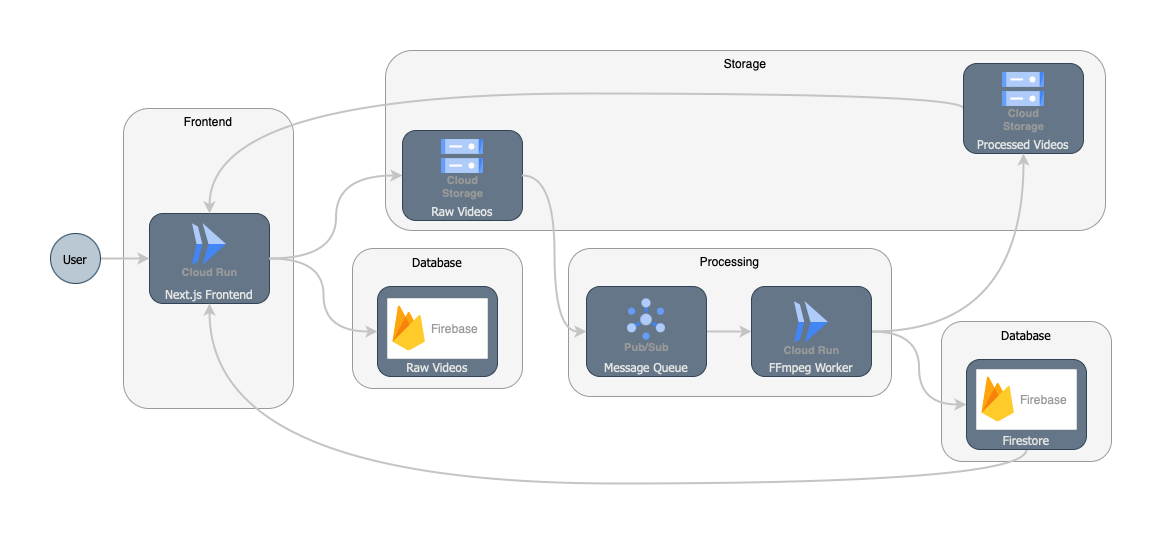

The diagram above was exported from draw.io. Its source (the exported page's mxGraphModel, read from the mxfile embedded in the PNG):
<mxGraphModel dx="1990" dy="696" grid="1" gridSize="10" guides="1" tooltips="1" connect="1" arrows="1" fold="1" page="1" pageScale="1" pageWidth="850" pageHeight="1100" math="0" shadow="0">
  <root>
    <mxCell id="0" />
    <mxCell id="1" parent="0" />
    <mxCell id="hUYAWYeTVVkkkwqr7jyL-31" value="&lt;font face=&quot;Tahoma&quot;&gt;Database&lt;/font&gt;" style="rounded=1;whiteSpace=wrap;html=1;verticalAlign=top;fillColor=#eeeeee;strokeColor=#36393d;opacity=50;" vertex="1" parent="1">
      <mxGeometry x="648" y="338" width="170" height="140" as="geometry" />
    </mxCell>
    <mxCell id="hUYAWYeTVVkkkwqr7jyL-15" value="Storage" style="rounded=1;whiteSpace=wrap;html=1;fillColor=#eeeeee;strokeColor=#36393d;verticalAlign=top;opacity=50;" vertex="1" parent="1">
      <mxGeometry x="92" y="67" width="720" height="180" as="geometry" />
    </mxCell>
    <mxCell id="hUYAWYeTVVkkkwqr7jyL-14" value="Frontend" style="rounded=1;whiteSpace=wrap;html=1;align=center;verticalAlign=top;fillColor=#eeeeee;strokeColor=#36393d;opacity=50;" vertex="1" parent="1">
      <mxGeometry x="-170" y="125" width="170" height="300" as="geometry" />
    </mxCell>
    <mxCell id="hUYAWYeTVVkkkwqr7jyL-12" style="edgeStyle=orthogonalEdgeStyle;rounded=0;orthogonalLoop=1;jettySize=auto;html=1;exitX=1;exitY=0.5;exitDx=0;exitDy=0;entryX=0;entryY=0.5;entryDx=0;entryDy=0;flowAnimation=0;curved=1;strokeWidth=2;strokeColor=#C4C4C4;fontColor=#EA6B66;" edge="1" parent="1" source="hUYAWYeTVVkkkwqr7jyL-2" target="hUYAWYeTVVkkkwqr7jyL-4">
      <mxGeometry relative="1" as="geometry" />
    </mxCell>
    <mxCell id="hUYAWYeTVVkkkwqr7jyL-2" value="Next.js Frontend" style="rounded=1;whiteSpace=wrap;html=1;fontStyle=0;fontFamily=Tahoma;fillColor=#647687;strokeColor=#314354;verticalAlign=bottom;fontColor=#E6E6E6;" vertex="1" parent="1">
      <mxGeometry x="-144" y="230" width="120" height="90" as="geometry" />
    </mxCell>
    <mxCell id="hUYAWYeTVVkkkwqr7jyL-1" value="Cloud Run" style="sketch=0;html=1;verticalAlign=top;labelPosition=center;verticalLabelPosition=bottom;align=center;spacingTop=-6;fontSize=11;fontStyle=1;fontColor=#999999;shape=image;aspect=fixed;imageAspect=0;image=data:image/svg+xml,(base64 omitted: 656 chars);" vertex="1" parent="1">
      <mxGeometry x="-101" y="240" width="34" height="42" as="geometry" />
    </mxCell>
    <mxCell id="hUYAWYeTVVkkkwqr7jyL-4" value="&lt;span style=&quot;font-weight: normal;&quot;&gt;Raw Videos&lt;/span&gt;" style="rounded=1;whiteSpace=wrap;html=1;fontStyle=1;fontFamily=Tahoma;fillColor=#647687;strokeColor=#314354;verticalAlign=bottom;fontColor=#E6E6E6;" vertex="1" parent="1">
      <mxGeometry x="109" y="147" width="120" height="90" as="geometry" />
    </mxCell>
    <mxCell id="hUYAWYeTVVkkkwqr7jyL-11" style="edgeStyle=orthogonalEdgeStyle;rounded=0;orthogonalLoop=1;jettySize=auto;html=1;exitX=1;exitY=0.5;exitDx=0;exitDy=0;entryX=0;entryY=0.5;entryDx=0;entryDy=0;strokeColor=#C4C4C4;strokeWidth=2;" edge="1" parent="1" source="hUYAWYeTVVkkkwqr7jyL-5" target="hUYAWYeTVVkkkwqr7jyL-2">
      <mxGeometry relative="1" as="geometry" />
    </mxCell>
    <mxCell id="hUYAWYeTVVkkkwqr7jyL-5" value="User" style="ellipse;whiteSpace=wrap;html=1;aspect=fixed;fontFamily=Tahoma;fontStyle=0;fillColor=#bac8d3;strokeColor=#23445d;" vertex="1" parent="1">
      <mxGeometry x="-243" y="250" width="50" height="50" as="geometry" />
    </mxCell>
    <mxCell id="hUYAWYeTVVkkkwqr7jyL-3" value="Cloud&#10;Storage" style="sketch=0;html=1;verticalAlign=top;labelPosition=center;verticalLabelPosition=bottom;align=center;spacingTop=-6;fontSize=11;fontStyle=1;fontColor=#999999;shape=image;aspect=fixed;imageAspect=0;image=data:image/svg+xml,(base64 omitted: 1124 chars);" vertex="1" parent="1">
      <mxGeometry x="148" y="156" width="42" height="34" as="geometry" />
    </mxCell>
    <mxCell id="hUYAWYeTVVkkkwqr7jyL-64" style="edgeStyle=orthogonalEdgeStyle;rounded=0;orthogonalLoop=1;jettySize=auto;html=1;exitX=0;exitY=0.5;exitDx=0;exitDy=0;entryX=0.5;entryY=0;entryDx=0;entryDy=0;curved=1;strokeColor=#C4C4C4;strokeWidth=2;" edge="1" parent="1" source="hUYAWYeTVVkkkwqr7jyL-7" target="hUYAWYeTVVkkkwqr7jyL-2">
      <mxGeometry relative="1" as="geometry">
        <Array as="points">
          <mxPoint x="670" y="110" />
          <mxPoint x="-84" y="110" />
        </Array>
      </mxGeometry>
    </mxCell>
    <mxCell id="hUYAWYeTVVkkkwqr7jyL-7" value="&lt;div&gt;&lt;span style=&quot;font-weight: normal;&quot;&gt;Processed Videos&lt;/span&gt;&lt;/div&gt;" style="rounded=1;whiteSpace=wrap;html=1;fontStyle=1;fontFamily=Tahoma;fillColor=#647687;strokeColor=#314354;verticalAlign=bottom;fontColor=#E6E6E6;" vertex="1" parent="1">
      <mxGeometry x="670" y="80" width="120" height="90" as="geometry" />
    </mxCell>
    <mxCell id="hUYAWYeTVVkkkwqr7jyL-8" value="Cloud&#10;Storage" style="sketch=0;html=1;verticalAlign=top;labelPosition=center;verticalLabelPosition=bottom;align=center;spacingTop=-6;fontSize=11;fontStyle=1;fontColor=#999999;shape=image;aspect=fixed;imageAspect=0;image=data:image/svg+xml,(base64 omitted: 1124 chars);" vertex="1" parent="1">
      <mxGeometry x="709" y="89" width="42" height="34" as="geometry" />
    </mxCell>
    <mxCell id="hUYAWYeTVVkkkwqr7jyL-22" value="Processing" style="rounded=1;whiteSpace=wrap;html=1;verticalAlign=top;fillColor=#eeeeee;strokeColor=#36393d;opacity=50;" vertex="1" parent="1">
      <mxGeometry x="275" y="265" width="323" height="148" as="geometry" />
    </mxCell>
    <mxCell id="hUYAWYeTVVkkkwqr7jyL-29" style="edgeStyle=orthogonalEdgeStyle;rounded=0;orthogonalLoop=1;jettySize=auto;html=1;exitX=1;exitY=0.5;exitDx=0;exitDy=0;entryX=0;entryY=0.5;entryDx=0;entryDy=0;curved=1;strokeWidth=2;strokeColor=#C4C4C4;fontColor=#EA6B66;" edge="1" parent="1" source="hUYAWYeTVVkkkwqr7jyL-24" target="hUYAWYeTVVkkkwqr7jyL-25">
      <mxGeometry relative="1" as="geometry" />
    </mxCell>
    <mxCell id="hUYAWYeTVVkkkwqr7jyL-24" value="Message Queue" style="rounded=1;whiteSpace=wrap;html=1;fontStyle=0;fontFamily=Tahoma;fillColor=#647687;strokeColor=#314354;verticalAlign=bottom;fontColor=#E6E6E6;" vertex="1" parent="1">
      <mxGeometry x="293" y="303" width="120" height="90" as="geometry" />
    </mxCell>
    <mxCell id="hUYAWYeTVVkkkwqr7jyL-23" value="Pub/Sub" style="sketch=0;html=1;verticalAlign=top;labelPosition=center;verticalLabelPosition=bottom;align=center;spacingTop=-6;fontSize=11;fontStyle=1;fontColor=#999999;shape=image;aspect=fixed;imageAspect=0;image=data:image/svg+xml,(base64 omitted: 1912 chars);" vertex="1" parent="1">
      <mxGeometry x="334" y="315" width="38" height="42" as="geometry" />
    </mxCell>
    <mxCell id="hUYAWYeTVVkkkwqr7jyL-50" style="edgeStyle=orthogonalEdgeStyle;rounded=0;orthogonalLoop=1;jettySize=auto;html=1;exitX=1;exitY=0.5;exitDx=0;exitDy=0;entryX=0;entryY=0.5;entryDx=0;entryDy=0;curved=1;strokeColor=#C4C4C4;strokeWidth=2;" edge="1" parent="1" source="hUYAWYeTVVkkkwqr7jyL-25" target="hUYAWYeTVVkkkwqr7jyL-57">
      <mxGeometry relative="1" as="geometry">
        <mxPoint x="673.0000000000005" y="415" as="targetPoint" />
      </mxGeometry>
    </mxCell>
    <mxCell id="hUYAWYeTVVkkkwqr7jyL-51" style="edgeStyle=orthogonalEdgeStyle;rounded=0;orthogonalLoop=1;jettySize=auto;html=1;exitX=1;exitY=0.5;exitDx=0;exitDy=0;entryX=0.5;entryY=1;entryDx=0;entryDy=0;curved=1;strokeColor=#C4C4C4;strokeWidth=2;" edge="1" parent="1" source="hUYAWYeTVVkkkwqr7jyL-25" target="hUYAWYeTVVkkkwqr7jyL-7">
      <mxGeometry relative="1" as="geometry" />
    </mxCell>
    <mxCell id="hUYAWYeTVVkkkwqr7jyL-25" value="FFmpeg Worker" style="rounded=1;whiteSpace=wrap;html=1;fontStyle=0;fontFamily=Tahoma;fillColor=#647687;strokeColor=#314354;verticalAlign=bottom;fontColor=#E6E6E6;" vertex="1" parent="1">
      <mxGeometry x="458" y="303" width="120" height="90" as="geometry" />
    </mxCell>
    <mxCell id="hUYAWYeTVVkkkwqr7jyL-26" value="Cloud Run" style="sketch=0;html=1;verticalAlign=top;labelPosition=center;verticalLabelPosition=bottom;align=center;spacingTop=-6;fontSize=11;fontStyle=1;fontColor=#999999;shape=image;aspect=fixed;imageAspect=0;image=data:image/svg+xml,(base64 omitted: 656 chars);" vertex="1" parent="1">
      <mxGeometry x="501" y="318" width="34" height="42" as="geometry" />
    </mxCell>
    <mxCell id="hUYAWYeTVVkkkwqr7jyL-27" style="edgeStyle=orthogonalEdgeStyle;rounded=0;orthogonalLoop=1;jettySize=auto;html=1;exitX=1;exitY=0.5;exitDx=0;exitDy=0;entryX=0;entryY=0.5;entryDx=0;entryDy=0;curved=1;strokeWidth=2;strokeColor=#C4C4C4;fontColor=#EA6B66;" edge="1" parent="1" source="hUYAWYeTVVkkkwqr7jyL-4" target="hUYAWYeTVVkkkwqr7jyL-24">
      <mxGeometry relative="1" as="geometry" />
    </mxCell>
    <mxCell id="hUYAWYeTVVkkkwqr7jyL-55" value="&lt;font face=&quot;Tahoma&quot;&gt;Database&lt;/font&gt;" style="rounded=1;whiteSpace=wrap;html=1;verticalAlign=top;fillColor=#eeeeee;strokeColor=#36393d;opacity=50;" vertex="1" parent="1">
      <mxGeometry x="59" y="265" width="170" height="140" as="geometry" />
    </mxCell>
    <mxCell id="hUYAWYeTVVkkkwqr7jyL-56" value="&lt;span style=&quot;font-weight: normal;&quot;&gt;Raw Videos&lt;/span&gt;" style="rounded=1;whiteSpace=wrap;html=1;fontStyle=1;fontFamily=Tahoma;fillColor=#647687;strokeColor=#314354;verticalAlign=bottom;fontColor=#E6E6E6;" vertex="1" parent="1">
      <mxGeometry x="84" y="303" width="120" height="90" as="geometry" />
    </mxCell>
    <mxCell id="hUYAWYeTVVkkkwqr7jyL-62" style="edgeStyle=orthogonalEdgeStyle;rounded=0;orthogonalLoop=1;jettySize=auto;html=1;exitX=0.5;exitY=1;exitDx=0;exitDy=0;entryX=0.5;entryY=1;entryDx=0;entryDy=0;curved=1;strokeColor=#C4C4C4;strokeWidth=2;" edge="1" parent="1" source="hUYAWYeTVVkkkwqr7jyL-57" target="hUYAWYeTVVkkkwqr7jyL-2">
      <mxGeometry relative="1" as="geometry">
        <Array as="points">
          <mxPoint x="733" y="500" />
          <mxPoint x="-84" y="500" />
        </Array>
      </mxGeometry>
    </mxCell>
    <mxCell id="hUYAWYeTVVkkkwqr7jyL-57" value="&lt;span style=&quot;font-weight: normal;&quot;&gt;Firestore&lt;/span&gt;" style="rounded=1;whiteSpace=wrap;html=1;fontStyle=1;fontFamily=Tahoma;fillColor=#647687;strokeColor=#314354;verticalAlign=bottom;fontColor=#E6E6E6;" vertex="1" parent="1">
      <mxGeometry x="673" y="376" width="120" height="90" as="geometry" />
    </mxCell>
    <mxCell id="hUYAWYeTVVkkkwqr7jyL-58" value="" style="strokeColor=#dddddd;shadow=1;strokeWidth=1;rounded=1;absoluteArcSize=1;arcSize=2;" vertex="1" parent="1">
      <mxGeometry x="94" y="315" width="100" height="60" as="geometry" />
    </mxCell>
    <mxCell id="hUYAWYeTVVkkkwqr7jyL-59" value="Firebase" style="sketch=0;dashed=0;connectable=0;html=1;fillColor=#5184F3;strokeColor=none;shape=mxgraph.gcp2.firebase;part=1;labelPosition=right;verticalLabelPosition=middle;align=left;verticalAlign=middle;spacingLeft=5;fontColor=#999999;fontSize=12;" vertex="1" parent="hUYAWYeTVVkkkwqr7jyL-58">
      <mxGeometry width="32.4" height="45" relative="1" as="geometry">
        <mxPoint x="5" y="7" as="offset" />
      </mxGeometry>
    </mxCell>
    <mxCell id="hUYAWYeTVVkkkwqr7jyL-60" value="" style="strokeColor=#dddddd;shadow=1;strokeWidth=1;rounded=1;absoluteArcSize=1;arcSize=2;" vertex="1" parent="1">
      <mxGeometry x="683" y="386" width="100" height="60" as="geometry" />
    </mxCell>
    <mxCell id="hUYAWYeTVVkkkwqr7jyL-61" value="Firebase" style="sketch=0;dashed=0;connectable=0;html=1;fillColor=#5184F3;strokeColor=none;shape=mxgraph.gcp2.firebase;part=1;labelPosition=right;verticalLabelPosition=middle;align=left;verticalAlign=middle;spacingLeft=5;fontColor=#999999;fontSize=12;" vertex="1" parent="hUYAWYeTVVkkkwqr7jyL-60">
      <mxGeometry width="32.4" height="45" relative="1" as="geometry">
        <mxPoint x="5" y="7" as="offset" />
      </mxGeometry>
    </mxCell>
    <mxCell id="hUYAWYeTVVkkkwqr7jyL-39" style="edgeStyle=orthogonalEdgeStyle;rounded=0;orthogonalLoop=1;jettySize=auto;html=1;exitX=1;exitY=0.5;exitDx=0;exitDy=0;entryX=0;entryY=0.5;entryDx=0;entryDy=0;curved=1;strokeWidth=2;strokeColor=#C4C4C4;fontColor=#EA6B66;" edge="1" parent="1" source="hUYAWYeTVVkkkwqr7jyL-2" target="hUYAWYeTVVkkkwqr7jyL-56">
      <mxGeometry relative="1" as="geometry">
        <mxPoint x="65.25" y="354" as="targetPoint" />
      </mxGeometry>
    </mxCell>
  </root>
</mxGraphModel>